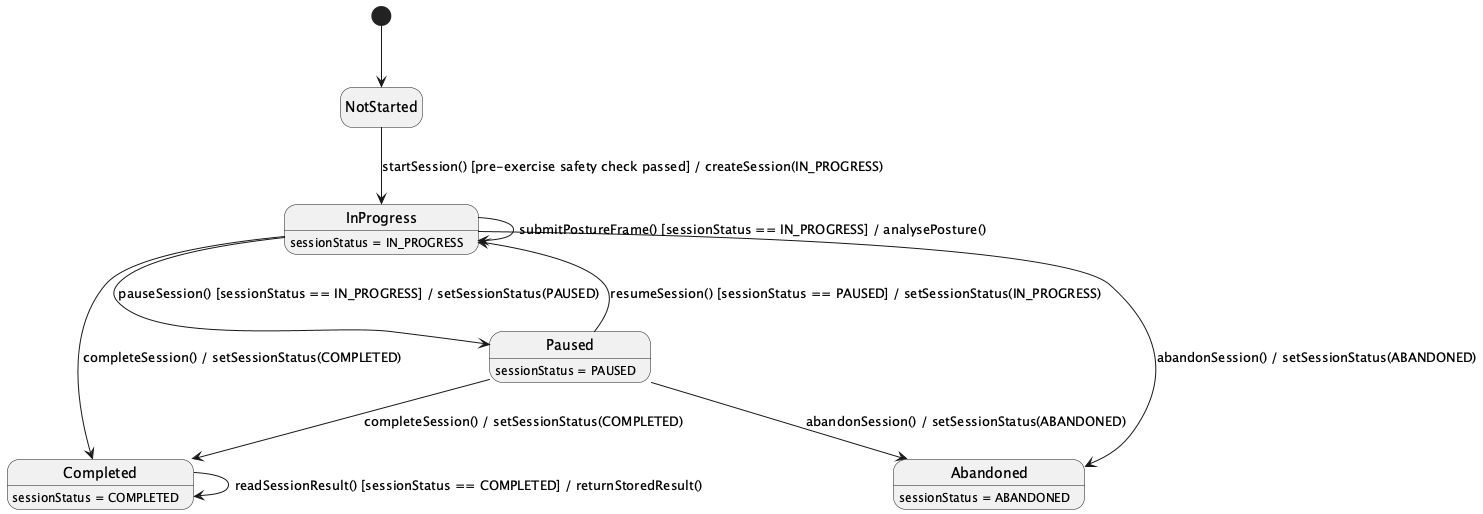

The diagram above was rendered by PlantUML. Its source (embedded in the PNG):
@startuml
hide empty description
[*] --> NotStarted

NotStarted --> InProgress : startSession() [pre-exercise safety check passed] / createSession(IN_PROGRESS)
InProgress --> Paused : pauseSession() [sessionStatus == IN_PROGRESS] / setSessionStatus(PAUSED)
Paused --> InProgress : resumeSession() [sessionStatus == PAUSED] / setSessionStatus(IN_PROGRESS)
InProgress --> Completed : completeSession() / setSessionStatus(COMPLETED)
Paused --> Completed : completeSession() / setSessionStatus(COMPLETED)
InProgress --> Abandoned : abandonSession() / setSessionStatus(ABANDONED)
Paused --> Abandoned : abandonSession() / setSessionStatus(ABANDONED)
InProgress --> InProgress : submitPostureFrame() [sessionStatus == IN_PROGRESS] / analysePosture()
Completed --> Completed : readSessionResult() [sessionStatus == COMPLETED] / returnStoredResult()

InProgress : sessionStatus = IN_PROGRESS
Paused : sessionStatus = PAUSED
Completed : sessionStatus = COMPLETED
Abandoned : sessionStatus = ABANDONED
@enduml